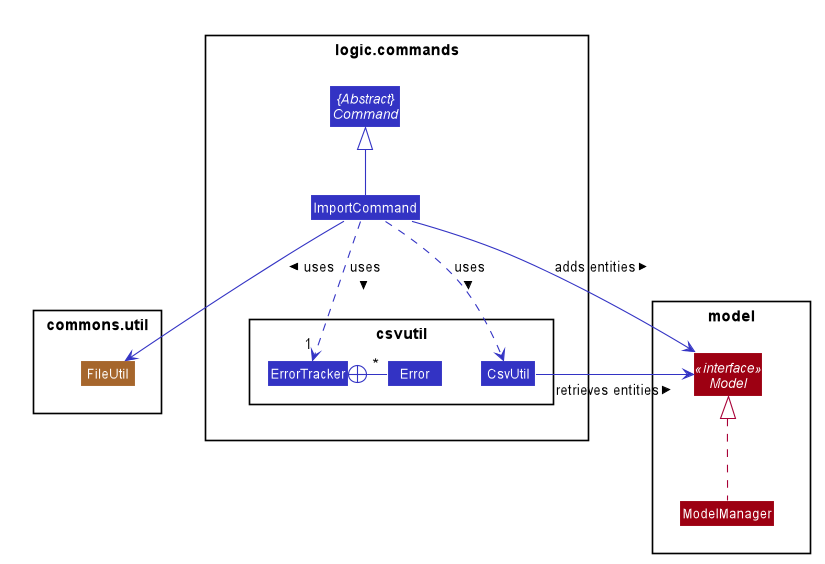

The diagram above was rendered by PlantUML. Its source (embedded in the PNG):
@startuml












skinparam BackgroundColor #FFFFFFF

skinparam Shadowing false

skinparam Class {
    FontColor #FFFFFF
    BorderThickness 1
    BorderColor #FFFFFF
    StereotypeFontColor #FFFFFF
    FontName Arial
}

skinparam Actor {
    BorderColor #000000
    Color #000000
    FontName Arial
}

skinparam Sequence {
    MessageAlign center
    BoxFontSize 15
    BoxPadding 0
    BoxFontColor #FFFFFF
    FontName Arial
}

skinparam Participant {
    FontColor #FFFFFFF
    Padding 20
}

skinparam MinClassWidth 50
skinparam ParticipantPadding 10
skinparam Shadowing false
skinparam DefaultTextAlignment center
skinparam packageStyle Rectangle

hide footbox
hide members
hide circle

package "commons.util" {
    Class FileUtil #A6662C
}

package "logic.commands" {
    Abstract Class "{Abstract}\nCommand" as Command #3333C4
    Class ImportCommand #3333C4
    package "csvutil" {
        Class CsvUtil #3333C4
        Class ErrorTracker #3333C4
        Class Error #3333C4
        ErrorTracker +- "*" Error #3333C4
    }
    ImportCommand -up-|> Command #3333C4
    ImportCommand .-right-> CsvUtil #3333C4 : uses >
    ImportCommand .-> "1" ErrorTracker #3333C4 : uses >
}
logic.commands -[hidden]-> commons.util

ImportCommand --> FileUtil #3333C4 : uses >

package "model" {
    Interface Model <<interface>> #9D0012
    Class ModelManager #9D0012
    ModelManager .-up|> Model
}
logic.commands -[hidden]-> model

ImportCommand -down-> Model #3333C4 : adds entities >
CsvUtil -down> Model #3333C4 : retrieves entities >

@enduml